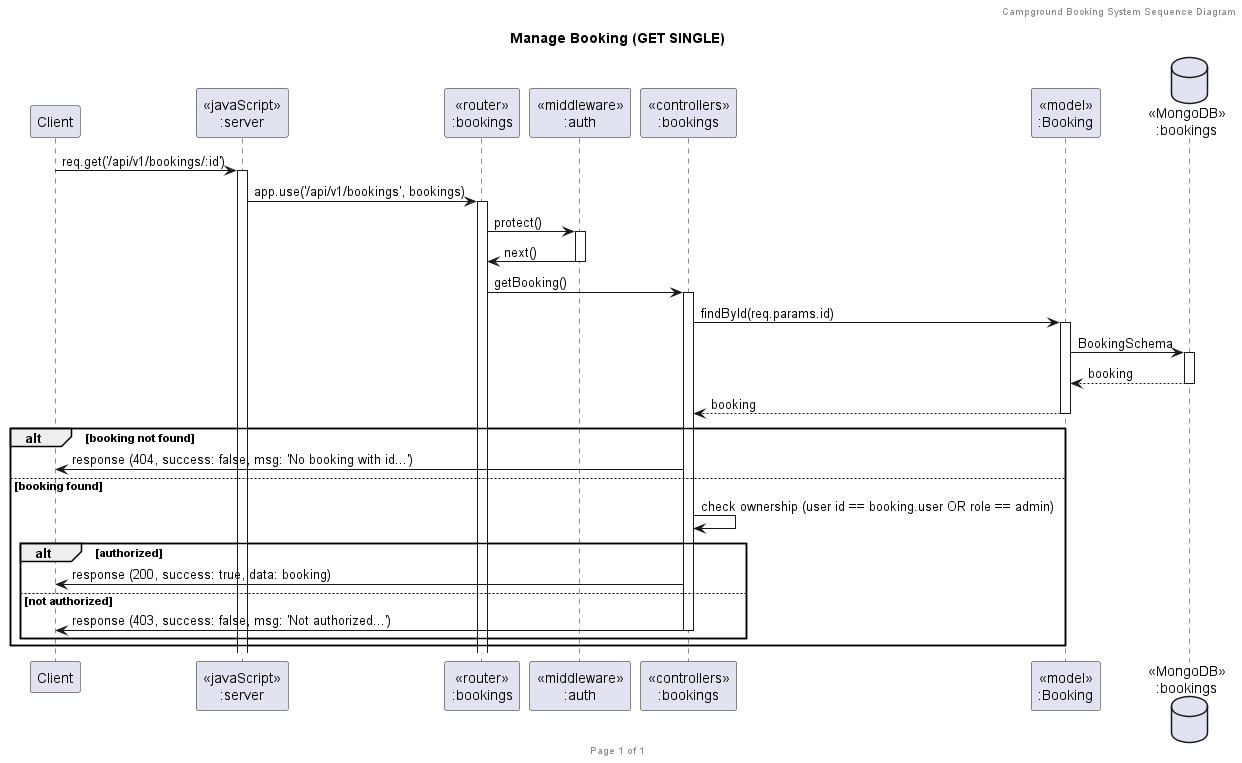

The diagram above was rendered by PlantUML. Its source (embedded in the PNG):
@startuml Get Booking (GET SINGLE)

header Campground Booking System Sequence Diagram
footer Page %page% of %lastpage%
title "Manage Booking (GET SINGLE)"

participant "Client" as client
participant "<<javaScript>>\n:server" as server
participant "<<router>>\n:bookings" as routerBookings
participant "<<middleware>>\n:auth" as middleware
participant "<<controllers>>\n:bookings" as controllersBookings
participant "<<model>>\n:Booking" as modelBooking
database "<<MongoDB>>\n:bookings" as BookingsDatabase

client->server ++:req.get('/api/v1/bookings/:id')
server->routerBookings ++:app.use('/api/v1/bookings', bookings)

routerBookings -> middleware ++:protect()
routerBookings <- middleware --:next()

routerBookings -> controllersBookings ++:getBooking()

controllersBookings -> modelBooking ++:findById(req.params.id)
modelBooking -> BookingsDatabase ++: BookingSchema
BookingsDatabase --> modelBooking --: booking
controllersBookings <-- modelBooking --: booking

alt booking not found
controllersBookings -> client : response (404, success: false, msg: 'No booking with id...')
else booking found
controllersBookings -> controllersBookings : check ownership (user id == booking.user OR role == admin)
alt authorized
controllersBookings -> client : response (200, success: true, data: booking)
else not authorized
controllersBookings -> client --: response (403, success: false, msg: 'Not authorized...')
end
end

@enduml